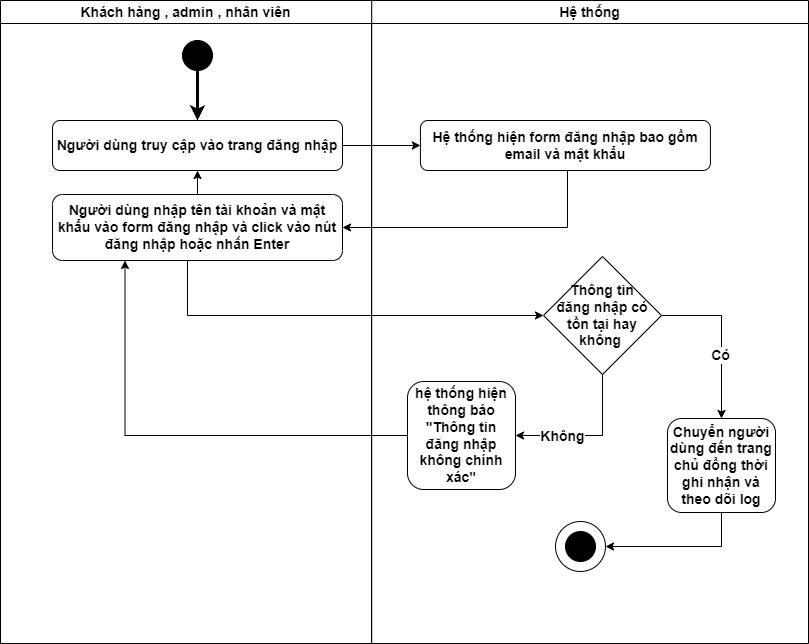

The diagram above was exported from draw.io. Its source (the exported page's mxGraphModel, read from the mxfile embedded in the PNG):
<mxGraphModel dx="1418" dy="820" grid="0" gridSize="10" guides="1" tooltips="1" connect="1" arrows="1" fold="1" page="0" pageScale="1" pageWidth="850" pageHeight="1100" math="0" shadow="0">
  <root>
    <mxCell id="0" />
    <mxCell id="1" parent="0" />
    <mxCell id="jaMOgLZvB3yP1dYOfS98-2" value="Hệ thống" style="swimlane;whiteSpace=wrap;html=1;fontSize=14;" parent="1" vertex="1">
      <mxGeometry x="450" y="150" width="437" height="643" as="geometry" />
    </mxCell>
    <mxCell id="jaMOgLZvB3yP1dYOfS98-3" value="" style="ellipse;whiteSpace=wrap;html=1;strokeColor=#000000;fillColor=#000000;strokeWidth=1;fontSize=14;fontStyle=1" parent="jaMOgLZvB3yP1dYOfS98-2" vertex="1">
      <mxGeometry x="194" y="531" width="30" height="30" as="geometry" />
    </mxCell>
    <mxCell id="jaMOgLZvB3yP1dYOfS98-4" value="" style="ellipse;whiteSpace=wrap;html=1;gradientColor=default;fillColor=none;fontSize=14;" parent="jaMOgLZvB3yP1dYOfS98-2" vertex="1">
      <mxGeometry x="184" y="521" width="50" height="50" as="geometry" />
    </mxCell>
    <mxCell id="jaMOgLZvB3yP1dYOfS98-16" value="Hệ thống hiện form đăng nhập bao gồm email và mật khẩu" style="rounded=1;whiteSpace=wrap;html=1;strokeWidth=1;fontSize=14;fontStyle=1" parent="jaMOgLZvB3yP1dYOfS98-2" vertex="1">
      <mxGeometry x="48.920000000000016" y="120" width="290" height="50" as="geometry" />
    </mxCell>
    <mxCell id="jaMOgLZvB3yP1dYOfS98-30" style="edgeStyle=orthogonalEdgeStyle;rounded=0;orthogonalLoop=1;jettySize=auto;html=1;fontSize=14;" parent="jaMOgLZvB3yP1dYOfS98-2" source="jaMOgLZvB3yP1dYOfS98-20" target="jaMOgLZvB3yP1dYOfS98-23" edge="1">
      <mxGeometry relative="1" as="geometry" />
    </mxCell>
    <mxCell id="jaMOgLZvB3yP1dYOfS98-31" value="&lt;b style=&quot;font-size: 14px;&quot;&gt;Có&lt;/b&gt;" style="edgeLabel;html=1;align=center;verticalAlign=middle;resizable=0;points=[];fontSize=14;" parent="jaMOgLZvB3yP1dYOfS98-30" vertex="1" connectable="0">
      <mxGeometry x="0.2046" y="-2" relative="1" as="geometry">
        <mxPoint y="1" as="offset" />
      </mxGeometry>
    </mxCell>
    <mxCell id="jaMOgLZvB3yP1dYOfS98-32" style="edgeStyle=orthogonalEdgeStyle;rounded=0;orthogonalLoop=1;jettySize=auto;html=1;entryX=1;entryY=0.5;entryDx=0;entryDy=0;fontSize=14;" parent="jaMOgLZvB3yP1dYOfS98-2" source="jaMOgLZvB3yP1dYOfS98-20" target="jaMOgLZvB3yP1dYOfS98-28" edge="1">
      <mxGeometry relative="1" as="geometry">
        <Array as="points">
          <mxPoint x="231" y="435" />
        </Array>
      </mxGeometry>
    </mxCell>
    <mxCell id="jaMOgLZvB3yP1dYOfS98-33" value="&lt;b style=&quot;font-size: 14px;&quot;&gt;Không&lt;/b&gt;" style="edgeLabel;html=1;align=center;verticalAlign=middle;resizable=0;points=[];fontSize=14;" parent="jaMOgLZvB3yP1dYOfS98-32" vertex="1" connectable="0">
      <mxGeometry x="0.3807" relative="1" as="geometry">
        <mxPoint as="offset" />
      </mxGeometry>
    </mxCell>
    <mxCell id="jaMOgLZvB3yP1dYOfS98-20" value="Thông tin &lt;br style=&quot;font-size: 14px;&quot;&gt;đăng nhập có tồn tại hay không&amp;nbsp;" style="rhombus;whiteSpace=wrap;html=1;fontStyle=1;fontSize=14;" parent="jaMOgLZvB3yP1dYOfS98-2" vertex="1">
      <mxGeometry x="172" y="256" width="118" height="118" as="geometry" />
    </mxCell>
    <mxCell id="jaMOgLZvB3yP1dYOfS98-27" style="edgeStyle=orthogonalEdgeStyle;rounded=0;orthogonalLoop=1;jettySize=auto;html=1;entryX=1;entryY=0.5;entryDx=0;entryDy=0;fontSize=14;" parent="jaMOgLZvB3yP1dYOfS98-2" source="jaMOgLZvB3yP1dYOfS98-23" target="jaMOgLZvB3yP1dYOfS98-4" edge="1">
      <mxGeometry relative="1" as="geometry">
        <Array as="points">
          <mxPoint x="350" y="546" />
        </Array>
      </mxGeometry>
    </mxCell>
    <mxCell id="jaMOgLZvB3yP1dYOfS98-23" value="Chuyển người dùng đến trang chủ đồng thời ghi nhận và theo dõi log" style="rounded=1;whiteSpace=wrap;html=1;strokeWidth=1;fontSize=14;fontStyle=1" parent="jaMOgLZvB3yP1dYOfS98-2" vertex="1">
      <mxGeometry x="296" y="418" width="108" height="94" as="geometry" />
    </mxCell>
    <mxCell id="jaMOgLZvB3yP1dYOfS98-28" value="hệ thống hiện thông báo&lt;br style=&quot;font-size: 14px;&quot;&gt;&quot;Thông tin đăng nhập không chính xác&quot;" style="rounded=1;whiteSpace=wrap;html=1;strokeWidth=1;fontSize=14;fontStyle=1" parent="jaMOgLZvB3yP1dYOfS98-2" vertex="1">
      <mxGeometry x="36" y="381" width="108" height="108" as="geometry" />
    </mxCell>
    <mxCell id="jaMOgLZvB3yP1dYOfS98-12" value="Khách hàng , admin , nhân viên" style="swimlane;whiteSpace=wrap;html=1;fontSize=14;" parent="1" vertex="1">
      <mxGeometry x="79" y="150" width="371.22" height="643" as="geometry" />
    </mxCell>
    <mxCell id="jaMOgLZvB3yP1dYOfS98-13" value="" style="ellipse;whiteSpace=wrap;html=1;strokeColor=#000000;fillColor=#000000;strokeWidth=1;fontSize=14;fontStyle=1" parent="jaMOgLZvB3yP1dYOfS98-12" vertex="1">
      <mxGeometry x="182" y="40" width="30" height="30" as="geometry" />
    </mxCell>
    <mxCell id="jaMOgLZvB3yP1dYOfS98-14" value="Người dùng truy cập vào trang đăng nhập" style="rounded=1;whiteSpace=wrap;html=1;strokeWidth=1;fontSize=14;fontStyle=1" parent="jaMOgLZvB3yP1dYOfS98-12" vertex="1">
      <mxGeometry x="52" y="120" width="290" height="50" as="geometry" />
    </mxCell>
    <mxCell id="jaMOgLZvB3yP1dYOfS98-15" style="edgeStyle=orthogonalEdgeStyle;rounded=0;orthogonalLoop=1;jettySize=auto;html=1;strokeWidth=3;fontSize=14;fontStyle=1" parent="jaMOgLZvB3yP1dYOfS98-12" source="jaMOgLZvB3yP1dYOfS98-13" target="jaMOgLZvB3yP1dYOfS98-14" edge="1">
      <mxGeometry relative="1" as="geometry" />
    </mxCell>
    <mxCell id="XjEivMLeTcFv1CmNFz2V-1" value="" style="edgeStyle=orthogonalEdgeStyle;rounded=0;orthogonalLoop=1;jettySize=auto;html=1;" edge="1" parent="jaMOgLZvB3yP1dYOfS98-12" source="jaMOgLZvB3yP1dYOfS98-17" target="jaMOgLZvB3yP1dYOfS98-14">
      <mxGeometry relative="1" as="geometry" />
    </mxCell>
    <mxCell id="jaMOgLZvB3yP1dYOfS98-17" value="Người dùng nhập tên tài khoản và mật khẩu vào form đăng nhập và click vào nút đăng nhập hoặc nhấn Enter" style="rounded=1;whiteSpace=wrap;html=1;strokeWidth=1;fontSize=14;fontStyle=1" parent="jaMOgLZvB3yP1dYOfS98-12" vertex="1">
      <mxGeometry x="52" y="194" width="290" height="66" as="geometry" />
    </mxCell>
    <mxCell id="jaMOgLZvB3yP1dYOfS98-18" style="edgeStyle=orthogonalEdgeStyle;rounded=0;orthogonalLoop=1;jettySize=auto;html=1;entryX=0;entryY=0.5;entryDx=0;entryDy=0;fontSize=14;" parent="1" source="jaMOgLZvB3yP1dYOfS98-14" target="jaMOgLZvB3yP1dYOfS98-16" edge="1">
      <mxGeometry relative="1" as="geometry" />
    </mxCell>
    <mxCell id="jaMOgLZvB3yP1dYOfS98-19" style="edgeStyle=orthogonalEdgeStyle;rounded=0;orthogonalLoop=1;jettySize=auto;html=1;entryX=1;entryY=0.5;entryDx=0;entryDy=0;fontSize=14;" parent="1" source="jaMOgLZvB3yP1dYOfS98-16" target="jaMOgLZvB3yP1dYOfS98-17" edge="1">
      <mxGeometry relative="1" as="geometry">
        <Array as="points">
          <mxPoint x="646" y="377" />
        </Array>
      </mxGeometry>
    </mxCell>
    <mxCell id="jaMOgLZvB3yP1dYOfS98-29" style="edgeStyle=orthogonalEdgeStyle;rounded=0;orthogonalLoop=1;jettySize=auto;html=1;entryX=0;entryY=0.5;entryDx=0;entryDy=0;fontSize=14;" parent="1" source="jaMOgLZvB3yP1dYOfS98-17" target="jaMOgLZvB3yP1dYOfS98-20" edge="1">
      <mxGeometry relative="1" as="geometry">
        <Array as="points">
          <mxPoint x="266" y="465" />
        </Array>
      </mxGeometry>
    </mxCell>
    <mxCell id="jaMOgLZvB3yP1dYOfS98-34" style="edgeStyle=orthogonalEdgeStyle;rounded=0;orthogonalLoop=1;jettySize=auto;html=1;entryX=0.25;entryY=1;entryDx=0;entryDy=0;fontSize=14;" parent="1" source="jaMOgLZvB3yP1dYOfS98-28" target="jaMOgLZvB3yP1dYOfS98-17" edge="1">
      <mxGeometry relative="1" as="geometry" />
    </mxCell>
  </root>
</mxGraphModel>